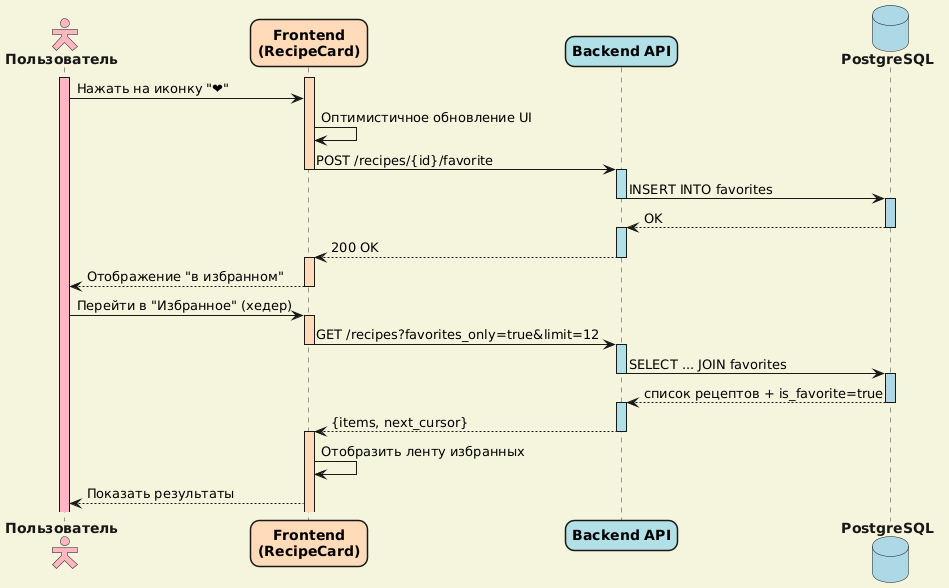

The diagram above was rendered by PlantUML. Its source (embedded in the PNG):
@startuml
!theme mars

' НАСТРОЙКИ
skinparam actor {
  FontStyle bold
  BackgroundColor #FFB6C1
}
skinparam participant {
  FontColor black
  FontStyle bold
}
skinparam database {
  FontStyle bold
  BackgroundColor #ADD8E6
}
skinparam backgroundcolor #F5F5DC
skinparam roundcorner 18
skinparam actorStyle hollow

' УЧАСТНИКИ
actor "Пользователь" as User
participant "Frontend\n(RecipeCard)" as Frontend #FFDAB9
participant "Backend API" as Backend #B0E0E6
database "PostgreSQL" as DB #ADD8E6

' СЦЕНАРИЙ
User ++ #FFB6C1
Frontend ++ #FFDAB9

User -> Frontend : Нажать на иконку "❤"
Frontend -> Frontend : Оптимистичное обновление UI
Frontend -> Backend --++ #B0E0E6 : POST /recipes/{id}/favorite
Backend -> DB --++ #ADD8E6 : INSERT INTO favorites
DB --> Backend --++ #B0E0E6 : OK
Backend --> Frontend --++ #FFDAB9 : 200 OK
Frontend --> User -- : Отображение "в избранном"

User -> Frontend ++ #FFDAB9 : Перейти в "Избранное" (хедер)
Frontend -> Backend --++ #B0E0E6 : GET /recipes?favorites_only=true&limit=12
Backend -> DB --++ #ADD8E6 : SELECT ... JOIN favorites
DB --> Backend --++ #B0E0E6 : список рецептов + is_favorite=true
Backend --> Frontend --++ #FFDAB9 : {items, next_cursor}
Frontend -> Frontend : Отобразить ленту избранных
Frontend --> User : Показать результаты
@enduml